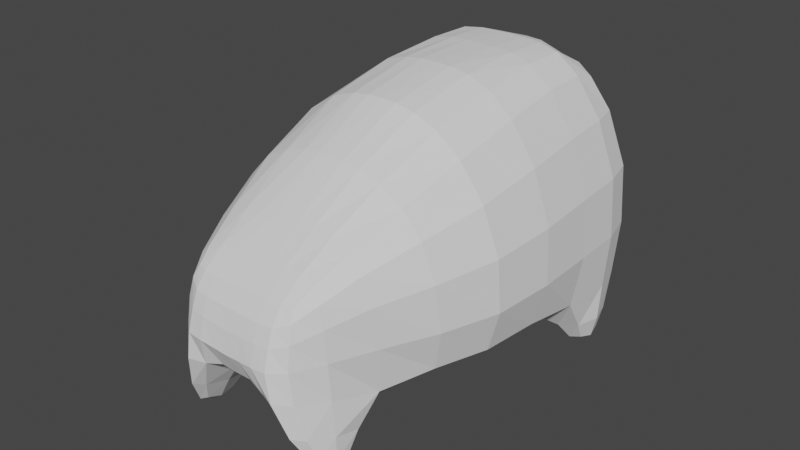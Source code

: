 # Source: parts_body_a8_pig.blend  (saved by Blender 3.4.6; exported with 4.5.12 LTS)
import bpy
from mathutils import Matrix  # noqa: F401  (used for matrix-valued properties, if any)

bpy.ops.wm.read_factory_settings(use_empty=True)
scene = bpy.context.scene
scene.name = 'Scene'

# ---- collections
col_collection = bpy.data.collections.new('Collection'); scene.collection.children.link(col_collection)

# ---- world
world_world = bpy.data.worlds.new('World'); scene.world = world_world
world_world.use_nodes = True; world_world.node_tree.nodes.clear()
_N = world_world.node_tree.nodes; _L = world_world.node_tree.links
n0 = _N.new('ShaderNodeOutputWorld'); n0.name = 'World Output'; n0.location = (300, 300)
n1 = _N.new('ShaderNodeBackground'); n1.name = 'Background'; n1.location = (10, 300)
n1.inputs[0].default_value = (0.05088, 0.05088, 0.05088, 1.0)
_L.new(n1.outputs[0], n0.inputs[0])
n0.is_active_output = True
world_world.color = (0.05088, 0.05088, 0.05088)
world_world.use_sun_shadow = False
world_world.sun_shadow_jitter_overblur = 0.0

# ---- meshes
me_004 = bpy.data.meshes.new('立方体.004')
me_004.from_pydata([(-0.9957, -0.8284, -0.7274), (-0.5672, -0.8284, 1.294), (-0.4472, 1.016, -0.4345), (-0.4472, 0.9114, 0.1827), (1.004, -0.8284, -0.7274), (0.5451, -0.8284, 1.335), (0.4538, 1.016, -0.4345), (0.4538, 0.9114, 0.1827), (-1.074, 0.163, -0.7697), (-0.7158, 0.163, 1.043), (1.13, 0.163, -0.8118), (0.6938, 0.163, 1.084), (-0.9957, -0.4079, -0.7274), (0.5451, -0.5374, 1.335), (-0.5672, -0.5374, 1.294), (1.004, -0.4079, -0.7274), (-0.5054, 0.6901, 0.4926), (0.6675, 0.552, -0.7274), (-0.6609, 0.552, -0.7274), (0.4688, 0.6901, 0.4926), (0.003302, 1.016, -0.5275), (0.003302, 0.9114, 0.1827), (0.00433, -0.8284, -0.8645), (0.00433, -0.8284, 1.349), (0.00433, 0.163, 1.349), (0.00433, 0.163, -1.005), (0.00433, -0.5374, 1.349), (0.00433, -0.4079, -0.8645), (0.003302, 0.552, -0.8645), (0.003302, 0.6901, 0.4926), (0.2285, 0.9114, 0.1827), (0.5043, -0.8284, -0.7274), (0.2052, 0.163, 1.349), (0.2052, -0.5374, 1.349), (0.1367, 0.6901, 0.4926), (0.2285, 1.016, -0.4345), (0.2052, -0.8284, 1.349), (0.5043, 0.163, -0.868), (0.5043, -0.4079, -0.7274), (0.3354, 0.552, -0.7274), (-0.2219, 1.016, -0.4345), (-0.2616, -0.8284, 1.349), (-0.4957, 0.163, -0.868), (-0.4957, -0.4079, -0.7274), (-0.3288, 0.552, -0.7274), (-0.2219, 0.9114, 0.1827), (-0.4957, -0.8284, -0.7274), (-0.2616, 0.163, 1.349), (-0.2616, -0.5374, 1.349), (-0.1733, 0.6901, 0.4926), (-0.9957, -0.9743, 0.2726), (-0.4472, 0.9464, -0.07194), (0.4538, 0.9464, -0.07194), (1.004, -0.9743, 0.2726), (1.153, 0.163, 0.2726), (-1.144, 0.163, 0.2726), (-0.9957, -0.5374, 0.2726), (1.004, -0.5374, 0.2726), (0.6675, 0.6901, 0.2726), (-0.6609, 0.6901, 0.2726), (0.7216, -0.6989, -1.134), (0.003302, 0.9464, -0.07194), (0.5043, -0.9743, 0.2726), (0.2285, 0.9464, -0.07194), (-0.2219, 0.9464, -0.07194), (-0.4957, -0.9743, 0.2726), (0.00433, -0.9578, -0.1569), (0.00433, -0.9751, 0.752), (0.5043, -0.9578, -0.1569), (0.2052, -0.9751, 0.752), (-0.2616, -0.9751, 0.752), (-0.4957, -0.9578, -0.1569), (0.00433, -0.9751, 0.2726), (0.5043, -0.9751, 0.2726), (-0.4957, -0.9751, 0.2726), (1.004, -0.6989, -1.134), (1.004, -0.5374, -1.134), (0.7216, -0.5374, -1.134), (-0.9957, -0.5374, -1.286), (-0.9957, -0.6989, -1.286), (-0.7015, -0.5374, -1.286), (-0.7015, -0.6989, -1.286), (0.6675, 0.6901, -1.238), (0.6675, 0.8784, -1.238), (0.4797, 0.8784, -1.238), (0.4797, 0.6901, -1.238), (-0.4655, 0.8784, -1.203), (-0.6609, 0.8784, -1.203), (-0.6609, 0.6901, -1.203), (-0.4655, 0.6901, -1.203)], [], [(59, 16, 3, 51), (63, 30, 7, 52), (57, 13, 5, 53), (65, 41, 1, 50), (38, 15, 76, 77), (48, 14, 1, 41), (49, 16, 9, 47), (39, 17, 10, 37), (58, 19, 11, 54), (56, 14, 9, 55), (50, 1, 14, 56), (47, 9, 14, 48), (37, 10, 15, 38), (54, 11, 13, 57), (52, 7, 19, 58), (35, 6, 83, 84), (45, 3, 16, 49), (55, 9, 16, 59), (30, 21, 29, 34), (40, 20, 28, 44), (42, 25, 27, 43), (32, 24, 26, 33), (44, 28, 25, 42), (34, 29, 24, 32), (33, 26, 23, 36), (43, 27, 22, 46), (31, 62, 73, 68), (64, 45, 21, 61), (53, 5, 36, 62), (13, 33, 36, 5), (19, 34, 32, 11), (11, 32, 33, 13), (7, 30, 34, 19), (20, 35, 39, 28), (25, 37, 38, 27), (28, 39, 37, 25), (27, 38, 31, 22), (61, 21, 30, 63), (51, 3, 45, 64), (12, 43, 80, 78), (18, 44, 42, 8), (8, 42, 43, 12), (2, 40, 86, 87), (21, 45, 49, 29), (24, 47, 48, 26), (29, 49, 47, 24), (26, 48, 41, 23), (23, 41, 70, 67), (22, 31, 68, 66), (2, 51, 64, 40), (20, 61, 63, 35), (4, 53, 62, 31), (40, 64, 61, 20), (36, 23, 67, 69), (8, 55, 59, 18), (6, 52, 58, 17), (10, 54, 57, 15), (0, 50, 56, 12), (12, 56, 55, 8), (17, 58, 54, 10), (46, 65, 50, 0), (15, 57, 53, 4), (35, 63, 52, 6), (18, 59, 51, 2), (73, 69, 67, 72), (72, 67, 70, 74), (66, 72, 74, 71), (68, 73, 72, 66), (62, 36, 69, 73), (65, 46, 71, 74), (46, 22, 66, 71), (41, 65, 74, 70), (77, 76, 75, 60), (15, 4, 75, 76), (4, 31, 60, 75), (31, 38, 77, 60), (78, 80, 81, 79), (0, 12, 78, 79), (46, 0, 79, 81), (43, 46, 81, 80), (84, 83, 82, 85), (6, 17, 82, 83), (39, 35, 84, 85), (17, 39, 85, 82), (87, 86, 89, 88), (40, 44, 89, 86), (44, 18, 88, 89), (18, 2, 87, 88)])
_uv = me_004.uv_layers.new(name='UVマップ')
_uv.uv.foreach_set('vector', [0.5, 0.187, 0.625, 0.187, 0.625, 0.25, 0.5, 0.25, 0.5, 0.4375, 0.625, 0.4375, 0.625, 0.5, 0.5, 0.5, 0.5, 0.688, 0.625, 0.688, 0.625, 0.75, 0.5, 0.75, 0.5, 0.9375, 0.625, 0.9375, 0.625, 1.0, 0.5, 1.0, 0.3125, 0.688, 0.375, 0.688, 0.375, 0.688, 0.3125, 0.688, 0.8125, 0.688, 0.875, 0.688, 0.875, 0.75, 0.8125, 0.75, 0.8125, 0.563, 0.875, 0.563, 0.875, 0.6261, 0.8125, 0.6261, 0.3125, 0.563, 0.375, 0.563, 0.375, 0.6261, 0.3125, 0.6261, 0.5, 0.563, 0.625, 0.563, 0.625, 0.6261, 0.5, 0.6261, 0.5, 0.06196, 0.625, 0.06196, 0.625, 0.1239, 0.5, 0.1239, 0.5, 0.0, 0.625, 0.0, 0.625, 0.06196, 0.5, 0.06196, 0.8125, 0.6261, 0.875, 0.6261, 0.875, 0.688, 0.8125, 0.688, 0.3125, 0.6261, 0.375, 0.6261, 0.375, 0.688, 0.3125, 0.688, 0.5, 0.6261, 0.625, 0.6261, 0.625, 0.688, 0.5, 0.688, 0.5, 0.5, 0.625, 0.5, 0.625, 0.563, 0.5, 0.563, 0.375, 0.4375, 0.375, 0.5, 0.375, 0.5, 0.375, 0.4375, 0.8125, 0.5, 0.875, 0.5, 0.875, 0.563, 0.8125, 0.563, 0.5, 0.1239, 0.625, 0.1239, 0.625, 0.187, 0.5, 0.187, 0.6875, 0.5, 0.75, 0.5, 0.75, 0.563, 0.6875, 0.563, 0.1875, 0.5, 0.25, 0.5, 0.25, 0.563, 0.1875, 0.563, 0.1875, 0.6261, 0.25, 0.6261, 0.25, 0.688, 0.1875, 0.688, 0.6875, 0.6261, 0.75, 0.6261, 0.75, 0.688, 0.6875, 0.688, 0.1875, 0.563, 0.25, 0.563, 0.25, 0.6261, 0.1875, 0.6261, 0.6875, 0.563, 0.75, 0.563, 0.75, 0.6261, 0.6875, 0.6261, 0.6875, 0.688, 0.75, 0.688, 0.75, 0.75, 0.6875, 0.75, 0.1875, 0.688, 0.25, 0.688, 0.25, 0.75, 0.1875, 0.75, 0.375, 0.8125, 0.5, 0.8125, 0.5, 0.8125, 0.375, 0.8125, 0.5, 0.3125, 0.625, 0.3125, 0.625, 0.375, 0.5, 0.375, 0.5, 0.75, 0.625, 0.75, 0.625, 0.8125, 0.5, 0.8125, 0.625, 0.688, 0.6875, 0.688, 0.6875, 0.75, 0.625, 0.75, 0.625, 0.563, 0.6875, 0.563, 0.6875, 0.6261, 0.625, 0.6261, 0.625, 0.6261, 0.6875, 0.6261, 0.6875, 0.688, 0.625, 0.688, 0.625, 0.5, 0.6875, 0.5, 0.6875, 0.563, 0.625, 0.563, 0.25, 0.5, 0.3125, 0.5, 0.3125, 0.563, 0.25, 0.563, 0.25, 0.6261, 0.3125, 0.6261, 0.3125, 0.688, 0.25, 0.688, 0.25, 0.563, 0.3125, 0.563, 0.3125, 0.6261, 0.25, 0.6261, 0.25, 0.688, 0.3125, 0.688, 0.3125, 0.75, 0.25, 0.75, 0.5, 0.375, 0.625, 0.375, 0.625, 0.4375, 0.5, 0.4375, 0.5, 0.25, 0.625, 0.25, 0.625, 0.3125, 0.5, 0.3125, 0.125, 0.688, 0.1875, 0.688, 0.1875, 0.688, 0.125, 0.688, 0.125, 0.563, 0.1875, 0.563, 0.1875, 0.6261, 0.125, 0.6261, 0.125, 0.6261, 0.1875, 0.6261, 0.1875, 0.688, 0.125, 0.688, 0.375, 0.25, 0.375, 0.3125, 0.375, 0.3125, 0.375, 0.25, 0.75, 0.5, 0.8125, 0.5, 0.8125, 0.563, 0.75, 0.563, 0.75, 0.6261, 0.8125, 0.6261, 0.8125, 0.688, 0.75, 0.688, 0.75, 0.563, 0.8125, 0.563, 0.8125, 0.6261, 0.75, 0.6261, 0.75, 0.688, 0.8125, 0.688, 0.8125, 0.75, 0.75, 0.75, 0.75, 0.75, 0.8125, 0.75, 0.8125, 0.75, 0.75, 0.75, 0.25, 0.75, 0.3125, 0.75, 0.3125, 0.75, 0.25, 0.75, 0.375, 0.25, 0.5, 0.25, 0.5, 0.3125, 0.375, 0.3125, 0.375, 0.375, 0.5, 0.375, 0.5, 0.4375, 0.375, 0.4375, 0.375, 0.75, 0.5, 0.75, 0.5, 0.8125, 0.375, 0.8125, 0.375, 0.3125, 0.5, 0.3125, 0.5, 0.375, 0.375, 0.375, 0.6875, 0.75, 0.75, 0.75, 0.75, 0.75, 0.6875, 0.75, 0.375, 0.1239, 0.5, 0.1239, 0.5, 0.187, 0.375, 0.187, 0.375, 0.5, 0.5, 0.5, 0.5, 0.563, 0.375, 0.563, 0.375, 0.6261, 0.5, 0.6261, 0.5, 0.688, 0.375, 0.688, 0.375, 0.0, 0.5, 0.0, 0.5, 0.06196, 0.375, 0.06196, 0.375, 0.06196, 0.5, 0.06196, 0.5, 0.1239, 0.375, 0.1239, 0.375, 0.563, 0.5, 0.563, 0.5, 0.6261, 0.375, 0.6261, 0.375, 0.9375, 0.5, 0.9375, 0.5, 1.0, 0.375, 1.0, 0.375, 0.688, 0.5, 0.688, 0.5, 0.75, 0.375, 0.75, 0.375, 0.4375, 0.5, 0.4375, 0.5, 0.5, 0.375, 0.5, 0.375, 0.187, 0.5, 0.187, 0.5, 0.25, 0.375, 0.25, 0.5, 0.8125, 0.625, 0.8125, 0.625, 0.875, 0.5, 0.875, 0.5, 0.875, 0.625, 0.875, 0.625, 0.9375, 0.5, 0.9375, 0.375, 0.875, 0.5, 0.875, 0.5, 0.9375, 0.375, 0.9375, 0.375, 0.8125, 0.5, 0.8125, 0.5, 0.875, 0.375, 0.875, 0.5, 0.8125, 0.625, 0.8125, 0.625, 0.8125, 0.5, 0.8125, 0.5, 0.9375, 0.375, 0.9375, 0.375, 0.9375, 0.5, 0.9375, 0.1875, 0.75, 0.25, 0.75, 0.25, 0.75, 0.1875, 0.75, 0.625, 0.9375, 0.5, 0.9375, 0.5, 0.9375, 0.625, 0.9375, 0.3125, 0.688, 0.375, 0.688, 0.375, 0.75, 0.3125, 0.75, 0.375, 0.688, 0.375, 0.75, 0.375, 0.75, 0.375, 0.688, 0.375, 0.75, 0.375, 0.8125, 0.375, 0.8125, 0.375, 0.75, 0.3125, 0.75, 0.3125, 0.688, 0.3125, 0.688, 0.3125, 0.75, 0.125, 0.688, 0.1875, 0.688, 0.1875, 0.75, 0.125, 0.75, 0.375, 0.0, 0.375, 0.06196, 0.375, 0.06196, 0.375, 0.0, 0.375, 0.9375, 0.375, 1.0, 0.375, 1.0, 0.375, 0.9375, 0.1875, 0.688, 0.1875, 0.75, 0.1875, 0.75, 0.1875, 0.688, 0.3125, 0.5, 0.375, 0.5, 0.375, 0.563, 0.3125, 0.563, 0.375, 0.5, 0.375, 0.563, 0.375, 0.563, 0.375, 0.5, 0.3125, 0.563, 0.3125, 0.5, 0.3125, 0.5, 0.3125, 0.563, 0.375, 0.563, 0.3125, 0.563, 0.3125, 0.563, 0.375, 0.563, 0.125, 0.5, 0.1875, 0.5, 0.1875, 0.563, 0.125, 0.563, 0.1875, 0.5, 0.1875, 0.563, 0.1875, 0.563, 0.1875, 0.5, 0.1875, 0.563, 0.125, 0.563, 0.125, 0.563, 0.1875, 0.563, 0.375, 0.187, 0.375, 0.25, 0.375, 0.25, 0.375, 0.187])
me_004.update()

# ---- objects
ob_023 = bpy.data.objects.new('立方体.023', me_004)

# ---- transforms, parenting, visibility, modifiers, constraints
ob_023.location = (-1.526e-05, 0.0, 2.384e-07)
ob_023.rotation_euler = (0.0, -0.0, -3.166)
ob_023.scale = (9.673, 16.16, 8.066)
_m = ob_023.modifiers.new('細分化', 'SUBSURF')
_m.levels = 3
_m.render_levels = 1

# ---- collection membership
col_collection.objects.link(ob_023)

# ---- scene / render settings (as saved in the file)
scene.frame_start = 1; scene.frame_end = 250; scene.frame_set(1)
scene.render.engine = 'CYCLES'
scene.cycles.sampling_pattern = 'TABULATED_SOBOL'
scene.cycles.use_light_tree = False
scene.view_settings.view_transform = 'Filmic'
bpy.context.view_layer.update()

# ---- added for rendering (the .blend has no active camera and no usable light): camera, sun
cam_auto = bpy.data.cameras.new('AutoCamera')
cam_auto.lens = 50.0
cam_auto.sensor_width = 36.0
cam_auto.clip_end = 1000.0
ob_auto_camera = bpy.data.objects.new('AutoCamera', cam_auto)
scene.collection.objects.link(ob_auto_camera)
ob_auto_camera.location = (41.8398, -50.6007, 33.7636)
ob_auto_camera.rotation_euler = (1.09748, -7.21219e-08, 0.694738)
scene.camera = ob_auto_camera
light_auto_sun = bpy.data.lights.new('AutoSun', 'SUN')
light_auto_sun.energy = 3.0
light_auto_sun.angle = 0.0523599
ob_auto_sun = bpy.data.objects.new('AutoSun', light_auto_sun)
scene.collection.objects.link(ob_auto_sun)
ob_auto_sun.rotation_euler = (0.872665, 0.174533, 0.523599)
bpy.context.view_layer.update()
